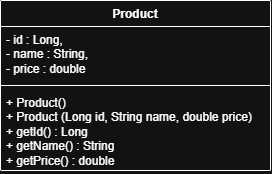

The diagram above was exported from draw.io. Its source (the exported page's mxGraphModel, read from the mxfile embedded in the PNG):
<mxGraphModel dx="1030" dy="562" grid="1" gridSize="10" guides="1" tooltips="1" connect="1" arrows="1" fold="1" page="1" pageScale="1" pageWidth="850" pageHeight="1100" math="0" shadow="0">
  <root>
    <mxCell id="0" />
    <mxCell id="1" parent="0" />
    <mxCell id="rUdXcTABPKW4ngyYxDbJ-1" parent="1" style="swimlane;fontStyle=1;align=center;verticalAlign=top;childLayout=stackLayout;horizontal=1;startSize=26;horizontalStack=0;resizeParent=1;resizeParentMax=0;resizeLast=0;collapsible=1;marginBottom=0;whiteSpace=wrap;html=1;" value="Product" vertex="1">
      <mxGeometry height="170" width="270" x="60" y="80" as="geometry" />
    </mxCell>
    <mxCell id="rUdXcTABPKW4ngyYxDbJ-2" parent="rUdXcTABPKW4ngyYxDbJ-1" style="text;strokeColor=none;fillColor=none;align=left;verticalAlign=top;spacingLeft=4;spacingRight=4;overflow=hidden;rotatable=0;points=[[0,0.5],[1,0.5]];portConstraint=eastwest;whiteSpace=wrap;html=1;" value="-&amp;nbsp;&lt;span style=&quot;background-color: transparent;&quot;&gt;id : Long,&amp;nbsp;&lt;/span&gt;&lt;div&gt;&lt;span style=&quot;background-color: transparent;&quot;&gt;- name : String,&amp;nbsp;&lt;/span&gt;&lt;/div&gt;&lt;div&gt;&lt;span style=&quot;background-color: transparent;&quot;&gt;-&amp;nbsp;&lt;/span&gt;&lt;span style=&quot;background-color: transparent; color: light-dark(rgb(0, 0, 0), rgb(255, 255, 255));&quot;&gt;price : double&lt;/span&gt;&lt;/div&gt;" vertex="1">
      <mxGeometry height="55" width="270" y="26" as="geometry" />
    </mxCell>
    <mxCell id="rUdXcTABPKW4ngyYxDbJ-3" parent="rUdXcTABPKW4ngyYxDbJ-1" style="line;strokeWidth=1;fillColor=none;align=left;verticalAlign=middle;spacingTop=-1;spacingLeft=3;spacingRight=3;rotatable=0;labelPosition=right;points=[];portConstraint=eastwest;strokeColor=inherit;" value="" vertex="1">
      <mxGeometry height="8" width="270" y="81" as="geometry" />
    </mxCell>
    <mxCell id="rUdXcTABPKW4ngyYxDbJ-4" parent="rUdXcTABPKW4ngyYxDbJ-1" style="text;strokeColor=none;fillColor=none;align=left;verticalAlign=top;spacingLeft=4;spacingRight=4;overflow=hidden;rotatable=0;points=[[0,0.5],[1,0.5]];portConstraint=eastwest;whiteSpace=wrap;html=1;" value="+ Product()&amp;nbsp;&lt;div&gt;+ Product (Long id, String name, double price)&lt;/div&gt;&lt;div&gt;+&amp;nbsp;&lt;span style=&quot;background-color: transparent;&quot;&gt;getId() : Long&lt;/span&gt;&lt;/div&gt;&lt;div&gt;+ getName() : String&lt;/div&gt;&lt;div&gt;+ getPrice() : double&lt;/div&gt;" vertex="1">
      <mxGeometry height="81" width="270" y="89" as="geometry" />
    </mxCell>
  </root>
</mxGraphModel>